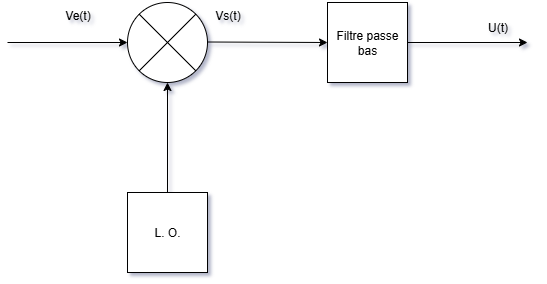

The diagram above was exported from draw.io. Its source (the exported page's mxGraphModel, read from the mxfile embedded in the PNG):
<mxGraphModel dx="1426" dy="841" grid="1" gridSize="10" guides="1" tooltips="1" connect="1" arrows="1" fold="1" page="1" pageScale="1" pageWidth="1100" pageHeight="850" background="none" math="0" shadow="0">
  <root>
    <mxCell id="0" />
    <mxCell id="1" parent="0" />
    <mxCell id="K2a9u3qke8ZaXeEF099n-1" value="" style="shape=sumEllipse;perimeter=ellipsePerimeter;whiteSpace=wrap;html=1;backgroundOutline=1;" vertex="1" parent="1">
      <mxGeometry x="360" y="160" width="80" height="80" as="geometry" />
    </mxCell>
    <mxCell id="K2a9u3qke8ZaXeEF099n-4" value="" style="edgeStyle=orthogonalEdgeStyle;rounded=0;orthogonalLoop=1;jettySize=auto;html=1;" edge="1" parent="1" source="K2a9u3qke8ZaXeEF099n-2" target="K2a9u3qke8ZaXeEF099n-1">
      <mxGeometry relative="1" as="geometry" />
    </mxCell>
    <mxCell id="K2a9u3qke8ZaXeEF099n-2" value="L. O." style="whiteSpace=wrap;html=1;aspect=fixed;" vertex="1" parent="1">
      <mxGeometry x="360" y="350" width="80" height="80" as="geometry" />
    </mxCell>
    <mxCell id="K2a9u3qke8ZaXeEF099n-3" value="" style="endArrow=classic;html=1;rounded=0;" edge="1" parent="1">
      <mxGeometry width="50" height="50" relative="1" as="geometry">
        <mxPoint x="240" y="200" as="sourcePoint" />
        <mxPoint x="360" y="200" as="targetPoint" />
      </mxGeometry>
    </mxCell>
    <mxCell id="K2a9u3qke8ZaXeEF099n-5" value="" style="endArrow=classic;html=1;rounded=0;" edge="1" parent="1">
      <mxGeometry width="50" height="50" relative="1" as="geometry">
        <mxPoint x="440" y="199.5" as="sourcePoint" />
        <mxPoint x="560" y="200" as="targetPoint" />
      </mxGeometry>
    </mxCell>
    <mxCell id="K2a9u3qke8ZaXeEF099n-6" value="Ve(t)" style="text;html=1;align=center;verticalAlign=middle;resizable=0;points=[];autosize=1;strokeColor=none;fillColor=none;" vertex="1" parent="1">
      <mxGeometry x="285" y="158" width="50" height="30" as="geometry" />
    </mxCell>
    <mxCell id="K2a9u3qke8ZaXeEF099n-7" value="Vs(t)" style="text;html=1;align=center;verticalAlign=middle;resizable=0;points=[];autosize=1;strokeColor=none;fillColor=none;" vertex="1" parent="1">
      <mxGeometry x="435" y="158" width="50" height="30" as="geometry" />
    </mxCell>
    <mxCell id="K2a9u3qke8ZaXeEF099n-8" value="Filtre passe bas" style="whiteSpace=wrap;html=1;aspect=fixed;" vertex="1" parent="1">
      <mxGeometry x="560" y="160" width="80" height="80" as="geometry" />
    </mxCell>
    <mxCell id="K2a9u3qke8ZaXeEF099n-9" value="" style="endArrow=classic;html=1;rounded=0;" edge="1" parent="1">
      <mxGeometry width="50" height="50" relative="1" as="geometry">
        <mxPoint x="640" y="200" as="sourcePoint" />
        <mxPoint x="760" y="200" as="targetPoint" />
      </mxGeometry>
    </mxCell>
    <mxCell id="K2a9u3qke8ZaXeEF099n-10" value="U(t)" style="text;html=1;align=center;verticalAlign=middle;resizable=0;points=[];autosize=1;strokeColor=none;fillColor=none;" vertex="1" parent="1">
      <mxGeometry x="710" y="170" width="40" height="30" as="geometry" />
    </mxCell>
  </root>
</mxGraphModel>